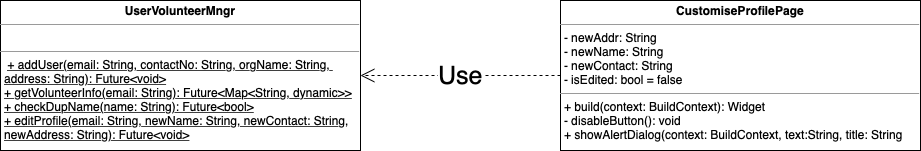

The diagram above was exported from draw.io. Its source (the exported page's mxGraphModel, read from the mxfile embedded in the PNG):
<mxGraphModel dx="-1295" dy="645" grid="1" gridSize="10" guides="1" tooltips="1" connect="1" arrows="1" fold="1" page="1" pageScale="1" pageWidth="827" pageHeight="1169" math="0" shadow="0">
  <root>
    <mxCell id="0" />
    <mxCell id="1" parent="0" />
    <mxCell id="H_iRbaWU9n-purNg7Chv-1" value="&lt;p style=&quot;margin: 0px ; margin-top: 4px ; text-align: center&quot;&gt;&lt;b&gt;UserVolunteerMngr&lt;/b&gt;&lt;/p&gt;&lt;hr size=&quot;1&quot;&gt;&lt;p style=&quot;margin: 0px ; margin-left: 4px&quot;&gt;&lt;br&gt;&lt;/p&gt;&lt;hr size=&quot;1&quot;&gt;&lt;p style=&quot;margin: 0px ; margin-left: 4px&quot;&gt;&amp;nbsp;&lt;span&gt;&lt;u&gt;+ addUser(email: String, contactNo: String, orgName: String,&amp;nbsp;&lt;/u&gt;&lt;/span&gt;&lt;/p&gt;&lt;p style=&quot;margin: 0px 0px 0px 4px&quot;&gt;&lt;u&gt;address: String): Future&amp;lt;void&amp;gt;&lt;/u&gt;&lt;/p&gt;&lt;p style=&quot;margin: 0px 0px 0px 4px&quot;&gt;&lt;u&gt;+ getVolunteerInfo(email: String): Future&amp;lt;Map&amp;lt;String, dynamic&amp;gt;&amp;gt;&lt;/u&gt;&lt;/p&gt;&lt;p style=&quot;margin: 0px 0px 0px 4px&quot;&gt;&lt;u&gt;+ checkDupName(name: String): Future&amp;lt;bool&amp;gt;&lt;/u&gt;&lt;/p&gt;&lt;p style=&quot;margin: 0px 0px 0px 4px&quot;&gt;&lt;u&gt;+ editProfile(email: String, newName: String, newContact: String,&lt;/u&gt;&lt;/p&gt;&lt;p style=&quot;margin: 0px 0px 0px 4px&quot;&gt;&lt;u&gt;newAddress: String): Future&amp;lt;void&amp;gt;&lt;/u&gt;&lt;/p&gt;" style="verticalAlign=top;align=left;overflow=fill;fontSize=12;fontFamily=Helvetica;html=1;" parent="1" vertex="1">
      <mxGeometry x="2830" y="710" width="360" height="150" as="geometry" />
    </mxCell>
    <mxCell id="H_iRbaWU9n-purNg7Chv-2" value="&lt;p style=&quot;margin: 0px ; margin-top: 4px ; text-align: center&quot;&gt;&lt;b&gt;CustomiseProfilePage&lt;/b&gt;&lt;/p&gt;&lt;hr size=&quot;1&quot;&gt;&lt;p style=&quot;margin: 0px ; margin-left: 4px&quot;&gt;- newAddr: String&lt;/p&gt;&lt;p style=&quot;margin: 0px ; margin-left: 4px&quot;&gt;- newName: String&lt;/p&gt;&lt;p style=&quot;margin: 0px ; margin-left: 4px&quot;&gt;- newContact: String&lt;/p&gt;&lt;p style=&quot;margin: 0px ; margin-left: 4px&quot;&gt;- isEdited: bool = false&lt;/p&gt;&lt;hr size=&quot;1&quot;&gt;&lt;p style=&quot;margin: 0px ; margin-left: 4px&quot;&gt;+ build(context: BuildContext): Widget&lt;/p&gt;&lt;p style=&quot;margin: 0px ; margin-left: 4px&quot;&gt;- disableButton(): void&lt;/p&gt;&lt;p style=&quot;margin: 0px ; margin-left: 4px&quot;&gt;+ showAlertDialog(context: BuildContext, text:String, title: String&lt;/p&gt;&lt;p style=&quot;margin: 0px ; margin-left: 4px&quot;&gt;&lt;br&gt;&lt;/p&gt;&lt;p style=&quot;margin: 0px ; margin-left: 4px&quot;&gt;&lt;br&gt;&lt;/p&gt;" style="verticalAlign=top;align=left;overflow=fill;fontSize=12;fontFamily=Helvetica;html=1;" parent="1" vertex="1">
      <mxGeometry x="3390" y="710" width="360" height="150" as="geometry" />
    </mxCell>
    <mxCell id="iH_mWz_v0F9Y40ed1e3Y-1" value="Use" style="endArrow=open;endSize=12;dashed=1;html=1;rounded=0;fontSize=25;sourcePerimeterSpacing=8;targetPerimeterSpacing=8;curved=1;exitX=0;exitY=0.5;exitDx=0;exitDy=0;entryX=1;entryY=0.5;entryDx=0;entryDy=0;" parent="1" source="H_iRbaWU9n-purNg7Chv-2" target="H_iRbaWU9n-purNg7Chv-1" edge="1">
      <mxGeometry width="160" relative="1" as="geometry">
        <mxPoint x="3765" y="1150" as="sourcePoint" />
        <mxPoint x="3930" y="1310" as="targetPoint" />
      </mxGeometry>
    </mxCell>
  </root>
</mxGraphModel>